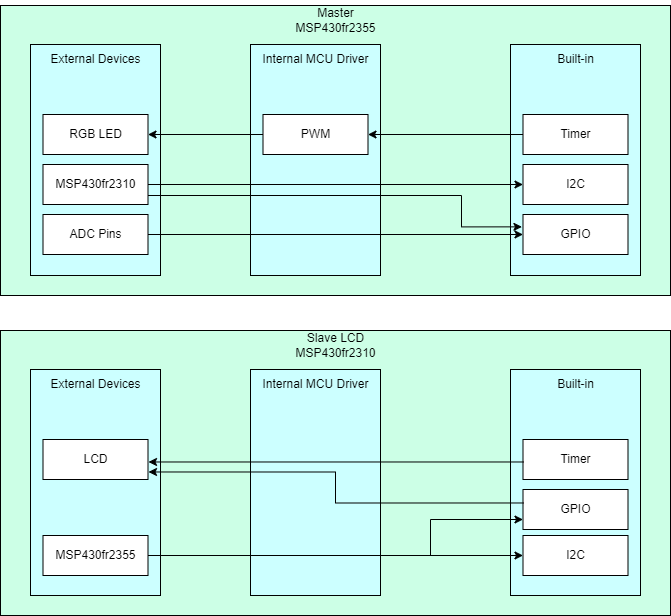

The diagram above was exported from draw.io. Its source (the exported page's mxGraphModel, read from the mxfile embedded in the PNG):
<mxGraphModel dx="1276" dy="614" grid="1" gridSize="10" guides="1" tooltips="1" connect="1" arrows="1" fold="1" page="1" pageScale="1" pageWidth="850" pageHeight="1100" math="0" shadow="0">
  <root>
    <mxCell id="0" />
    <mxCell id="1" parent="0" />
    <mxCell id="Yo4yAzisLPnI8vR0azLB-1" value="" style="rounded=0;whiteSpace=wrap;html=1;fillColor=#CCFFE6;" vertex="1" parent="1">
      <mxGeometry x="90" y="40" width="670" height="290" as="geometry" />
    </mxCell>
    <mxCell id="Yo4yAzisLPnI8vR0azLB-2" value="" style="rounded=0;whiteSpace=wrap;html=1;fillColor=#CCFFFF;" vertex="1" parent="1">
      <mxGeometry x="120" y="79" width="130" height="231" as="geometry" />
    </mxCell>
    <mxCell id="Yo4yAzisLPnI8vR0azLB-3" value="External Devices" style="text;html=1;align=center;verticalAlign=middle;resizable=0;points=[];autosize=1;strokeColor=none;fillColor=none;" vertex="1" parent="1">
      <mxGeometry x="130" y="79" width="110" height="30" as="geometry" />
    </mxCell>
    <mxCell id="Yo4yAzisLPnI8vR0azLB-4" value="" style="rounded=0;whiteSpace=wrap;html=1;fillColor=#CCFFFF;" vertex="1" parent="1">
      <mxGeometry x="340" y="79" width="130" height="231" as="geometry" />
    </mxCell>
    <mxCell id="Yo4yAzisLPnI8vR0azLB-5" value="Internal MCU Driver" style="text;html=1;align=center;verticalAlign=middle;resizable=0;points=[];autosize=1;strokeColor=none;fillColor=none;" vertex="1" parent="1">
      <mxGeometry x="340" y="79" width="130" height="30" as="geometry" />
    </mxCell>
    <mxCell id="Yo4yAzisLPnI8vR0azLB-6" value="" style="rounded=0;whiteSpace=wrap;html=1;fillColor=#CCFFFF;" vertex="1" parent="1">
      <mxGeometry x="600" y="79" width="130" height="231" as="geometry" />
    </mxCell>
    <mxCell id="Yo4yAzisLPnI8vR0azLB-7" value="Built-in" style="text;html=1;align=center;verticalAlign=middle;resizable=0;points=[];autosize=1;strokeColor=none;fillColor=none;" vertex="1" parent="1">
      <mxGeometry x="635" y="79" width="60" height="30" as="geometry" />
    </mxCell>
    <mxCell id="Yo4yAzisLPnI8vR0azLB-8" value="RGB LED" style="rounded=0;whiteSpace=wrap;html=1;" vertex="1" parent="1">
      <mxGeometry x="132.5" y="149" width="105" height="40" as="geometry" />
    </mxCell>
    <mxCell id="Yo4yAzisLPnI8vR0azLB-9" style="edgeStyle=orthogonalEdgeStyle;rounded=0;orthogonalLoop=1;jettySize=auto;html=1;entryX=0;entryY=0.5;entryDx=0;entryDy=0;" edge="1" parent="1" source="Yo4yAzisLPnI8vR0azLB-10" target="Yo4yAzisLPnI8vR0azLB-18">
      <mxGeometry relative="1" as="geometry">
        <mxPoint x="550" y="269" as="targetPoint" />
      </mxGeometry>
    </mxCell>
    <mxCell id="Yo4yAzisLPnI8vR0azLB-10" value="ADC Pins" style="rounded=0;whiteSpace=wrap;html=1;" vertex="1" parent="1">
      <mxGeometry x="132.5" y="249" width="105" height="40" as="geometry" />
    </mxCell>
    <mxCell id="Yo4yAzisLPnI8vR0azLB-11" style="edgeStyle=orthogonalEdgeStyle;rounded=0;orthogonalLoop=1;jettySize=auto;html=1;entryX=0;entryY=0.5;entryDx=0;entryDy=0;" edge="1" parent="1" source="Yo4yAzisLPnI8vR0azLB-13" target="Yo4yAzisLPnI8vR0azLB-20">
      <mxGeometry relative="1" as="geometry" />
    </mxCell>
    <mxCell id="Yo4yAzisLPnI8vR0azLB-12" style="edgeStyle=orthogonalEdgeStyle;rounded=0;orthogonalLoop=1;jettySize=auto;html=1;entryX=-0.01;entryY=0.309;entryDx=0;entryDy=0;entryPerimeter=0;" edge="1" parent="1" source="Yo4yAzisLPnI8vR0azLB-13" target="Yo4yAzisLPnI8vR0azLB-18">
      <mxGeometry relative="1" as="geometry">
        <mxPoint x="551" y="270" as="targetPoint" />
        <Array as="points">
          <mxPoint x="551" y="230" />
          <mxPoint x="551" y="261" />
          <mxPoint x="612" y="261" />
        </Array>
      </mxGeometry>
    </mxCell>
    <mxCell id="Yo4yAzisLPnI8vR0azLB-13" value="MSP430fr2310" style="rounded=0;whiteSpace=wrap;html=1;" vertex="1" parent="1">
      <mxGeometry x="132.5" y="199" width="105" height="40" as="geometry" />
    </mxCell>
    <mxCell id="Yo4yAzisLPnI8vR0azLB-14" style="edgeStyle=orthogonalEdgeStyle;rounded=0;orthogonalLoop=1;jettySize=auto;html=1;" edge="1" parent="1" source="Yo4yAzisLPnI8vR0azLB-15" target="Yo4yAzisLPnI8vR0azLB-8">
      <mxGeometry relative="1" as="geometry" />
    </mxCell>
    <mxCell id="Yo4yAzisLPnI8vR0azLB-15" value="PWM" style="rounded=0;whiteSpace=wrap;html=1;" vertex="1" parent="1">
      <mxGeometry x="352.5" y="149" width="105" height="40" as="geometry" />
    </mxCell>
    <mxCell id="Yo4yAzisLPnI8vR0azLB-16" style="edgeStyle=orthogonalEdgeStyle;rounded=0;orthogonalLoop=1;jettySize=auto;html=1;" edge="1" parent="1" source="Yo4yAzisLPnI8vR0azLB-17" target="Yo4yAzisLPnI8vR0azLB-15">
      <mxGeometry relative="1" as="geometry" />
    </mxCell>
    <mxCell id="Yo4yAzisLPnI8vR0azLB-17" value="Timer" style="rounded=0;whiteSpace=wrap;html=1;" vertex="1" parent="1">
      <mxGeometry x="612.5" y="149" width="105" height="40" as="geometry" />
    </mxCell>
    <mxCell id="Yo4yAzisLPnI8vR0azLB-18" value="GPIO" style="rounded=0;whiteSpace=wrap;html=1;" vertex="1" parent="1">
      <mxGeometry x="612.5" y="249" width="105" height="40" as="geometry" />
    </mxCell>
    <mxCell id="Yo4yAzisLPnI8vR0azLB-19" value="&lt;div&gt;Master&lt;/div&gt;MSP430fr2355" style="text;html=1;align=center;verticalAlign=middle;resizable=0;points=[];autosize=1;strokeColor=none;fillColor=none;" vertex="1" parent="1">
      <mxGeometry x="375" y="35" width="100" height="40" as="geometry" />
    </mxCell>
    <mxCell id="Yo4yAzisLPnI8vR0azLB-20" value="I2C" style="rounded=0;whiteSpace=wrap;html=1;" vertex="1" parent="1">
      <mxGeometry x="612.5" y="199" width="105" height="40" as="geometry" />
    </mxCell>
    <mxCell id="Yo4yAzisLPnI8vR0azLB-21" value="" style="rounded=0;whiteSpace=wrap;html=1;fillColor=#CCFFE6;" vertex="1" parent="1">
      <mxGeometry x="90" y="365" width="670" height="285" as="geometry" />
    </mxCell>
    <mxCell id="Yo4yAzisLPnI8vR0azLB-22" value="" style="rounded=0;whiteSpace=wrap;html=1;fillColor=#CCFFFF;" vertex="1" parent="1">
      <mxGeometry x="120" y="404" width="130" height="226" as="geometry" />
    </mxCell>
    <mxCell id="Yo4yAzisLPnI8vR0azLB-23" value="External Devices" style="text;html=1;align=center;verticalAlign=middle;resizable=0;points=[];autosize=1;strokeColor=none;fillColor=none;" vertex="1" parent="1">
      <mxGeometry x="130" y="404" width="110" height="30" as="geometry" />
    </mxCell>
    <mxCell id="Yo4yAzisLPnI8vR0azLB-24" value="" style="rounded=0;whiteSpace=wrap;html=1;fillColor=#CCFFFF;" vertex="1" parent="1">
      <mxGeometry x="340" y="404" width="130" height="226" as="geometry" />
    </mxCell>
    <mxCell id="Yo4yAzisLPnI8vR0azLB-25" value="Internal MCU Driver" style="text;html=1;align=center;verticalAlign=middle;resizable=0;points=[];autosize=1;strokeColor=none;fillColor=none;" vertex="1" parent="1">
      <mxGeometry x="340" y="404" width="130" height="30" as="geometry" />
    </mxCell>
    <mxCell id="Yo4yAzisLPnI8vR0azLB-26" value="" style="rounded=0;whiteSpace=wrap;html=1;fillColor=#CCFFFF;" vertex="1" parent="1">
      <mxGeometry x="600" y="404" width="130" height="226" as="geometry" />
    </mxCell>
    <mxCell id="Yo4yAzisLPnI8vR0azLB-27" value="Built-in" style="text;html=1;align=center;verticalAlign=middle;resizable=0;points=[];autosize=1;strokeColor=none;fillColor=none;" vertex="1" parent="1">
      <mxGeometry x="635" y="404" width="60" height="30" as="geometry" />
    </mxCell>
    <mxCell id="Yo4yAzisLPnI8vR0azLB-28" value="LCD" style="rounded=0;whiteSpace=wrap;html=1;" vertex="1" parent="1">
      <mxGeometry x="132.5" y="474" width="105" height="40" as="geometry" />
    </mxCell>
    <mxCell id="Yo4yAzisLPnI8vR0azLB-29" value="Timer" style="rounded=0;whiteSpace=wrap;html=1;" vertex="1" parent="1">
      <mxGeometry x="612.5" y="474" width="105" height="40" as="geometry" />
    </mxCell>
    <mxCell id="Yo4yAzisLPnI8vR0azLB-30" value="GPIO" style="rounded=0;whiteSpace=wrap;html=1;" vertex="1" parent="1">
      <mxGeometry x="612.5" y="524" width="105" height="40" as="geometry" />
    </mxCell>
    <mxCell id="Yo4yAzisLPnI8vR0azLB-31" value="&lt;div&gt;Slave LCD&lt;/div&gt;MSP430fr2310" style="text;html=1;align=center;verticalAlign=middle;resizable=0;points=[];autosize=1;strokeColor=none;fillColor=none;" vertex="1" parent="1">
      <mxGeometry x="375" y="360" width="100" height="40" as="geometry" />
    </mxCell>
    <mxCell id="Yo4yAzisLPnI8vR0azLB-32" style="edgeStyle=orthogonalEdgeStyle;rounded=0;orthogonalLoop=1;jettySize=auto;html=1;entryX=0;entryY=0.75;entryDx=0;entryDy=0;" edge="1" parent="1" source="Yo4yAzisLPnI8vR0azLB-34" target="Yo4yAzisLPnI8vR0azLB-30">
      <mxGeometry relative="1" as="geometry">
        <Array as="points">
          <mxPoint x="520" y="590" />
          <mxPoint x="520" y="554" />
        </Array>
      </mxGeometry>
    </mxCell>
    <mxCell id="Yo4yAzisLPnI8vR0azLB-33" style="edgeStyle=orthogonalEdgeStyle;rounded=0;orthogonalLoop=1;jettySize=auto;html=1;entryX=0;entryY=0.5;entryDx=0;entryDy=0;" edge="1" parent="1" source="Yo4yAzisLPnI8vR0azLB-34" target="Yo4yAzisLPnI8vR0azLB-35">
      <mxGeometry relative="1" as="geometry">
        <Array as="points" />
      </mxGeometry>
    </mxCell>
    <mxCell id="Yo4yAzisLPnI8vR0azLB-34" value="MSP430fr2355" style="rounded=0;whiteSpace=wrap;html=1;" vertex="1" parent="1">
      <mxGeometry x="132.5" y="570" width="105" height="40" as="geometry" />
    </mxCell>
    <mxCell id="Yo4yAzisLPnI8vR0azLB-35" value="I2C" style="rounded=0;whiteSpace=wrap;html=1;" vertex="1" parent="1">
      <mxGeometry x="612.5" y="570" width="105" height="40" as="geometry" />
    </mxCell>
    <mxCell id="Yo4yAzisLPnI8vR0azLB-36" style="edgeStyle=orthogonalEdgeStyle;rounded=0;orthogonalLoop=1;jettySize=auto;html=1;entryX=1;entryY=0.5;entryDx=0;entryDy=0;" edge="1" parent="1">
      <mxGeometry relative="1" as="geometry">
        <mxPoint x="613" y="496.48" as="sourcePoint" />
        <mxPoint x="238" y="496.48" as="targetPoint" />
      </mxGeometry>
    </mxCell>
    <mxCell id="Yo4yAzisLPnI8vR0azLB-37" style="edgeStyle=orthogonalEdgeStyle;rounded=0;orthogonalLoop=1;jettySize=auto;html=1;entryX=1;entryY=0.75;entryDx=0;entryDy=0;" edge="1" parent="1">
      <mxGeometry relative="1" as="geometry">
        <mxPoint x="613" y="537.48" as="sourcePoint" />
        <mxPoint x="238" y="506.48" as="targetPoint" />
        <Array as="points">
          <mxPoint x="425" y="537.48" />
          <mxPoint x="425" y="506.48" />
        </Array>
      </mxGeometry>
    </mxCell>
  </root>
</mxGraphModel>